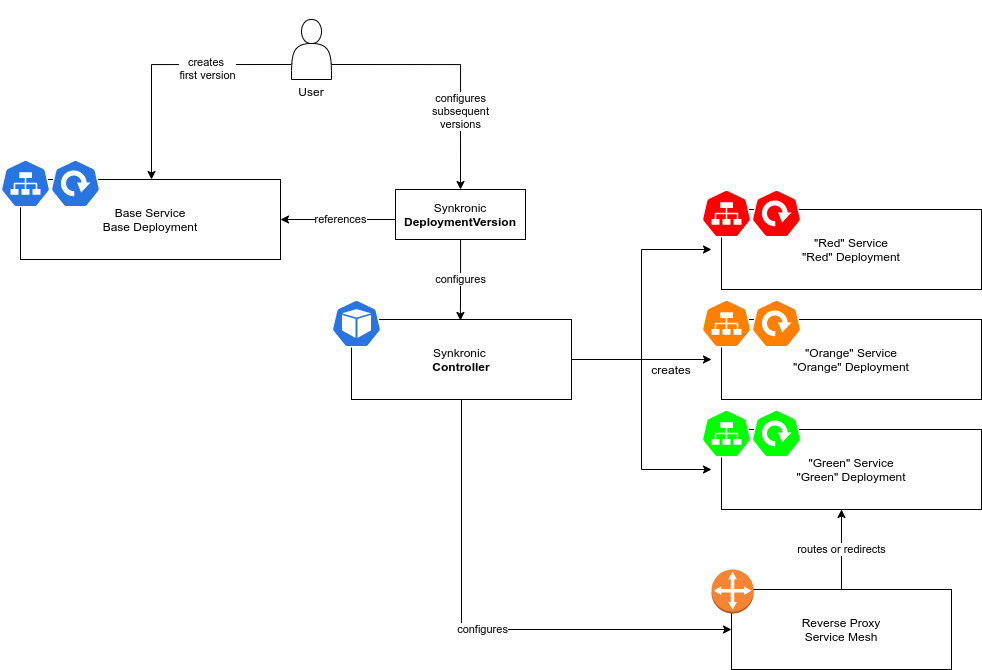

The diagram above was exported from draw.io. Its source (the exported page's mxGraphModel, read from the mxfile embedded in the PNG):
<mxGraphModel dx="1296" dy="644" grid="1" gridSize="10" guides="1" tooltips="1" connect="1" arrows="1" fold="1" page="1" pageScale="1" pageWidth="1100" pageHeight="850" background="none" math="0" shadow="0">
  <root>
    <mxCell id="0" />
    <mxCell id="1" parent="0" />
    <mxCell id="TDloXMsq1k1jlZJ1Po0P-24" value="" style="edgeStyle=orthogonalEdgeStyle;rounded=0;orthogonalLoop=1;jettySize=auto;html=1;exitX=1;exitY=0.5;exitDx=0;exitDy=0;" edge="1" parent="1" source="TDloXMsq1k1jlZJ1Po0P-4">
      <mxGeometry relative="1" as="geometry">
        <mxPoint x="770" y="570" as="targetPoint" />
      </mxGeometry>
    </mxCell>
    <mxCell id="TDloXMsq1k1jlZJ1Po0P-25" style="edgeStyle=orthogonalEdgeStyle;rounded=0;orthogonalLoop=1;jettySize=auto;html=1;exitX=1;exitY=0.5;exitDx=0;exitDy=0;" edge="1" parent="1" source="TDloXMsq1k1jlZJ1Po0P-4">
      <mxGeometry relative="1" as="geometry">
        <mxPoint x="770" y="460" as="targetPoint" />
        <Array as="points">
          <mxPoint x="700" y="570" />
          <mxPoint x="700" y="460" />
        </Array>
      </mxGeometry>
    </mxCell>
    <mxCell id="TDloXMsq1k1jlZJ1Po0P-26" style="edgeStyle=orthogonalEdgeStyle;rounded=0;orthogonalLoop=1;jettySize=auto;html=1;exitX=1;exitY=0.5;exitDx=0;exitDy=0;" edge="1" parent="1" source="TDloXMsq1k1jlZJ1Po0P-4">
      <mxGeometry relative="1" as="geometry">
        <mxPoint x="770" y="680" as="targetPoint" />
        <Array as="points">
          <mxPoint x="700" y="570" />
          <mxPoint x="700" y="680" />
          <mxPoint x="770" y="680" />
        </Array>
      </mxGeometry>
    </mxCell>
    <mxCell id="TDloXMsq1k1jlZJ1Po0P-32" value="configures" style="edgeStyle=orthogonalEdgeStyle;rounded=0;orthogonalLoop=1;jettySize=auto;html=1;exitX=0.5;exitY=1;exitDx=0;exitDy=0;entryX=0;entryY=0.5;entryDx=0;entryDy=0;labelBackgroundColor=default;" edge="1" parent="1" source="TDloXMsq1k1jlZJ1Po0P-4" target="TDloXMsq1k1jlZJ1Po0P-31">
      <mxGeometry relative="1" as="geometry">
        <Array as="points">
          <mxPoint x="520" y="840" />
        </Array>
      </mxGeometry>
    </mxCell>
    <mxCell id="TDloXMsq1k1jlZJ1Po0P-4" value="Synkronic &lt;br&gt;&lt;b&gt;Controller&lt;/b&gt;" style="whiteSpace=wrap;html=1;" vertex="1" parent="1">
      <mxGeometry x="410" y="530" width="220" height="80" as="geometry" />
    </mxCell>
    <mxCell id="TDloXMsq1k1jlZJ1Po0P-9" value="references" style="edgeStyle=orthogonalEdgeStyle;rounded=0;orthogonalLoop=1;jettySize=auto;html=1;exitX=0;exitY=0.5;exitDx=0;exitDy=0;" edge="1" parent="1" source="TDloXMsq1k1jlZJ1Po0P-6" target="TDloXMsq1k1jlZJ1Po0P-10">
      <mxGeometry relative="1" as="geometry">
        <mxPoint x="159" y="410" as="targetPoint" />
        <Array as="points">
          <mxPoint x="454" y="430" />
        </Array>
      </mxGeometry>
    </mxCell>
    <mxCell id="TDloXMsq1k1jlZJ1Po0P-36" value="configures" style="edgeStyle=orthogonalEdgeStyle;rounded=0;orthogonalLoop=1;jettySize=auto;html=1;entryX=0.545;entryY=0.012;entryDx=0;entryDy=0;entryPerimeter=0;labelBackgroundColor=default;" edge="1" parent="1" source="TDloXMsq1k1jlZJ1Po0P-6">
      <mxGeometry relative="1" as="geometry">
        <mxPoint x="518.8999999999999" y="530.96" as="targetPoint" />
      </mxGeometry>
    </mxCell>
    <mxCell id="TDloXMsq1k1jlZJ1Po0P-6" value="Synkronic&lt;br&gt;&lt;b&gt;DeploymentVersion&lt;/b&gt;" style="whiteSpace=wrap;html=1;" vertex="1" parent="1">
      <mxGeometry x="454" y="400" width="130" height="50" as="geometry" />
    </mxCell>
    <mxCell id="TDloXMsq1k1jlZJ1Po0P-7" value="" style="sketch=0;html=1;dashed=0;whitespace=wrap;fillColor=#2875E2;strokeColor=#ffffff;points=[[0.005,0.63,0],[0.1,0.2,0],[0.9,0.2,0],[0.5,0,0],[0.995,0.63,0],[0.72,0.99,0],[0.5,1,0],[0.28,0.99,0]];shape=mxgraph.kubernetes.icon;prIcon=pod" vertex="1" parent="1">
      <mxGeometry x="390" y="510" width="50" height="48" as="geometry" />
    </mxCell>
    <mxCell id="TDloXMsq1k1jlZJ1Po0P-11" value="" style="group" vertex="1" connectable="0" parent="1">
      <mxGeometry x="59" y="370" width="280" height="100" as="geometry" />
    </mxCell>
    <mxCell id="TDloXMsq1k1jlZJ1Po0P-10" value="Base Service&lt;br&gt;Base Deployment" style="whiteSpace=wrap;html=1;" vertex="1" parent="TDloXMsq1k1jlZJ1Po0P-11">
      <mxGeometry x="20" y="20" width="260" height="80" as="geometry" />
    </mxCell>
    <mxCell id="TDloXMsq1k1jlZJ1Po0P-2" value="" style="sketch=0;html=1;dashed=0;whitespace=wrap;fillColor=#2875E2;strokeColor=#ffffff;points=[[0.005,0.63,0],[0.1,0.2,0],[0.9,0.2,0],[0.5,0,0],[0.995,0.63,0],[0.72,0.99,0],[0.5,1,0],[0.28,0.99,0]];shape=mxgraph.kubernetes.icon;prIcon=svc" vertex="1" parent="TDloXMsq1k1jlZJ1Po0P-11">
      <mxGeometry width="50" height="48" as="geometry" />
    </mxCell>
    <mxCell id="TDloXMsq1k1jlZJ1Po0P-3" value="" style="sketch=0;html=1;dashed=0;whitespace=wrap;fillColor=#2875E2;strokeColor=#ffffff;points=[[0.005,0.63,0],[0.1,0.2,0],[0.9,0.2,0],[0.5,0,0],[0.995,0.63,0],[0.72,0.99,0],[0.5,1,0],[0.28,0.99,0]];shape=mxgraph.kubernetes.icon;prIcon=deploy" vertex="1" parent="TDloXMsq1k1jlZJ1Po0P-11">
      <mxGeometry x="50" width="50" height="48" as="geometry" />
    </mxCell>
    <mxCell id="TDloXMsq1k1jlZJ1Po0P-12" value="" style="group" vertex="1" connectable="0" parent="1">
      <mxGeometry x="760" y="400" width="280" height="100" as="geometry" />
    </mxCell>
    <mxCell id="TDloXMsq1k1jlZJ1Po0P-13" value="&quot;Red&quot; Service&lt;br&gt;&quot;Red&quot; Deployment" style="whiteSpace=wrap;html=1;" vertex="1" parent="TDloXMsq1k1jlZJ1Po0P-12">
      <mxGeometry x="20" y="20" width="260" height="80" as="geometry" />
    </mxCell>
    <mxCell id="TDloXMsq1k1jlZJ1Po0P-14" value="" style="sketch=0;html=1;dashed=0;whitespace=wrap;fillColor=#FF0000;strokeColor=#ffffff;points=[[0.005,0.63,0],[0.1,0.2,0],[0.9,0.2,0],[0.5,0,0],[0.995,0.63,0],[0.72,0.99,0],[0.5,1,0],[0.28,0.99,0]];shape=mxgraph.kubernetes.icon;prIcon=svc" vertex="1" parent="TDloXMsq1k1jlZJ1Po0P-12">
      <mxGeometry width="50" height="48" as="geometry" />
    </mxCell>
    <mxCell id="TDloXMsq1k1jlZJ1Po0P-15" value="" style="sketch=0;html=1;dashed=0;whitespace=wrap;fillColor=#FF0000;strokeColor=#ffffff;points=[[0.005,0.63,0],[0.1,0.2,0],[0.9,0.2,0],[0.5,0,0],[0.995,0.63,0],[0.72,0.99,0],[0.5,1,0],[0.28,0.99,0]];shape=mxgraph.kubernetes.icon;prIcon=deploy" vertex="1" parent="TDloXMsq1k1jlZJ1Po0P-12">
      <mxGeometry x="50" width="50" height="48" as="geometry" />
    </mxCell>
    <mxCell id="TDloXMsq1k1jlZJ1Po0P-16" value="" style="group" vertex="1" connectable="0" parent="1">
      <mxGeometry x="760" y="510" width="280" height="100" as="geometry" />
    </mxCell>
    <mxCell id="TDloXMsq1k1jlZJ1Po0P-17" value="&quot;Orange&quot; Service&lt;br&gt;&quot;Orange&quot; Deployment" style="whiteSpace=wrap;html=1;" vertex="1" parent="TDloXMsq1k1jlZJ1Po0P-16">
      <mxGeometry x="20" y="20" width="260" height="80" as="geometry" />
    </mxCell>
    <mxCell id="TDloXMsq1k1jlZJ1Po0P-18" value="" style="sketch=0;html=1;dashed=0;whitespace=wrap;fillColor=#FF8000;strokeColor=#ffffff;points=[[0.005,0.63,0],[0.1,0.2,0],[0.9,0.2,0],[0.5,0,0],[0.995,0.63,0],[0.72,0.99,0],[0.5,1,0],[0.28,0.99,0]];shape=mxgraph.kubernetes.icon;prIcon=svc" vertex="1" parent="TDloXMsq1k1jlZJ1Po0P-16">
      <mxGeometry width="50" height="48" as="geometry" />
    </mxCell>
    <mxCell id="TDloXMsq1k1jlZJ1Po0P-19" value="" style="sketch=0;html=1;dashed=0;whitespace=wrap;fillColor=#FF8000;strokeColor=#ffffff;points=[[0.005,0.63,0],[0.1,0.2,0],[0.9,0.2,0],[0.5,0,0],[0.995,0.63,0],[0.72,0.99,0],[0.5,1,0],[0.28,0.99,0]];shape=mxgraph.kubernetes.icon;prIcon=deploy" vertex="1" parent="TDloXMsq1k1jlZJ1Po0P-16">
      <mxGeometry x="50" width="50" height="48" as="geometry" />
    </mxCell>
    <mxCell id="TDloXMsq1k1jlZJ1Po0P-20" value="" style="group" vertex="1" connectable="0" parent="1">
      <mxGeometry x="760" y="620" width="280" height="100" as="geometry" />
    </mxCell>
    <mxCell id="TDloXMsq1k1jlZJ1Po0P-21" value="&quot;Green&quot; Service&lt;br&gt;&quot;Green&quot; Deployment" style="whiteSpace=wrap;html=1;" vertex="1" parent="TDloXMsq1k1jlZJ1Po0P-20">
      <mxGeometry x="20" y="20" width="260" height="80" as="geometry" />
    </mxCell>
    <mxCell id="TDloXMsq1k1jlZJ1Po0P-22" value="" style="sketch=0;html=1;dashed=0;whitespace=wrap;fillColor=#00FF00;strokeColor=#ffffff;points=[[0.005,0.63,0],[0.1,0.2,0],[0.9,0.2,0],[0.5,0,0],[0.995,0.63,0],[0.72,0.99,0],[0.5,1,0],[0.28,0.99,0]];shape=mxgraph.kubernetes.icon;prIcon=svc" vertex="1" parent="TDloXMsq1k1jlZJ1Po0P-20">
      <mxGeometry width="50" height="48" as="geometry" />
    </mxCell>
    <mxCell id="TDloXMsq1k1jlZJ1Po0P-23" value="" style="sketch=0;html=1;dashed=0;whitespace=wrap;fillColor=#00FF00;strokeColor=#ffffff;points=[[0.005,0.63,0],[0.1,0.2,0],[0.9,0.2,0],[0.5,0,0],[0.995,0.63,0],[0.72,0.99,0],[0.5,1,0],[0.28,0.99,0]];shape=mxgraph.kubernetes.icon;prIcon=deploy" vertex="1" parent="TDloXMsq1k1jlZJ1Po0P-20">
      <mxGeometry x="50" width="50" height="48" as="geometry" />
    </mxCell>
    <mxCell id="TDloXMsq1k1jlZJ1Po0P-27" value="creates" style="text;html=1;strokeColor=none;fillColor=none;align=center;verticalAlign=middle;whiteSpace=wrap;rounded=0;" vertex="1" parent="1">
      <mxGeometry x="700" y="565" width="60" height="30" as="geometry" />
    </mxCell>
    <mxCell id="TDloXMsq1k1jlZJ1Po0P-33" value="routes or redirects" style="edgeStyle=orthogonalEdgeStyle;rounded=0;orthogonalLoop=1;jettySize=auto;html=1;exitX=0.5;exitY=0;exitDx=0;exitDy=0;labelBackgroundColor=default;" edge="1" parent="1" source="TDloXMsq1k1jlZJ1Po0P-31">
      <mxGeometry relative="1" as="geometry">
        <mxPoint x="900" y="720" as="targetPoint" />
      </mxGeometry>
    </mxCell>
    <mxCell id="TDloXMsq1k1jlZJ1Po0P-31" value="Reverse Proxy&lt;br&gt;Service Mesh" style="whiteSpace=wrap;html=1;" vertex="1" parent="1">
      <mxGeometry x="790" y="800" width="220" height="80" as="geometry" />
    </mxCell>
    <mxCell id="TDloXMsq1k1jlZJ1Po0P-30" value="" style="outlineConnect=0;dashed=0;verticalLabelPosition=bottom;verticalAlign=top;align=center;html=1;shape=mxgraph.aws3.customer_gateway;fillColor=#F58534;gradientColor=none;" vertex="1" parent="1">
      <mxGeometry x="770" y="780" width="42.17" height="44" as="geometry" />
    </mxCell>
    <mxCell id="TDloXMsq1k1jlZJ1Po0P-38" style="edgeStyle=orthogonalEdgeStyle;rounded=0;orthogonalLoop=1;jettySize=auto;html=1;exitX=0;exitY=0.75;exitDx=0;exitDy=0;labelBackgroundColor=default;" edge="1" parent="1" source="TDloXMsq1k1jlZJ1Po0P-34">
      <mxGeometry relative="1" as="geometry">
        <mxPoint x="210" y="390" as="targetPoint" />
      </mxGeometry>
    </mxCell>
    <mxCell id="TDloXMsq1k1jlZJ1Po0P-40" value="creates &lt;br&gt;first version" style="edgeLabel;html=1;align=center;verticalAlign=middle;resizable=0;points=[];" vertex="1" connectable="0" parent="TDloXMsq1k1jlZJ1Po0P-38">
      <mxGeometry x="-0.3346" y="3" relative="1" as="geometry">
        <mxPoint as="offset" />
      </mxGeometry>
    </mxCell>
    <mxCell id="TDloXMsq1k1jlZJ1Po0P-39" style="edgeStyle=orthogonalEdgeStyle;rounded=0;orthogonalLoop=1;jettySize=auto;html=1;exitX=1;exitY=0.75;exitDx=0;exitDy=0;entryX=0.5;entryY=0;entryDx=0;entryDy=0;labelBackgroundColor=default;" edge="1" parent="1" source="TDloXMsq1k1jlZJ1Po0P-34" target="TDloXMsq1k1jlZJ1Po0P-6">
      <mxGeometry relative="1" as="geometry" />
    </mxCell>
    <mxCell id="TDloXMsq1k1jlZJ1Po0P-41" value="configures&lt;br&gt;subsequent&lt;br&gt;versions" style="edgeLabel;html=1;align=center;verticalAlign=middle;resizable=0;points=[];" vertex="1" connectable="0" parent="TDloXMsq1k1jlZJ1Po0P-39">
      <mxGeometry x="0.3756" y="-1" relative="1" as="geometry">
        <mxPoint y="1" as="offset" />
      </mxGeometry>
    </mxCell>
    <mxCell id="TDloXMsq1k1jlZJ1Po0P-34" value="&lt;br&gt;&lt;br&gt;&lt;br&gt;&lt;br&gt;&lt;br&gt;&lt;br&gt;User" style="shape=actor;whiteSpace=wrap;html=1;fillColor=#FFFFFF;" vertex="1" parent="1">
      <mxGeometry x="350" y="230" width="40" height="60" as="geometry" />
    </mxCell>
  </root>
</mxGraphModel>